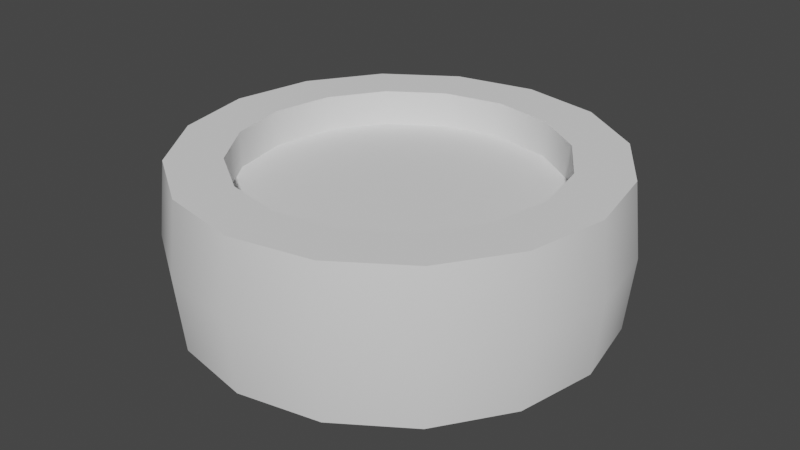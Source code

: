 # Source: Coin.blend  (saved by Blender 4.2.66; exported with 4.5.12 LTS)
import bpy
from mathutils import Matrix  # noqa: F401  (used for matrix-valued properties, if any)

bpy.ops.wm.read_factory_settings(use_empty=True)
scene = bpy.context.scene
scene.name = 'Scene'

# ---- world
world_world = bpy.data.worlds.new('World'); scene.world = world_world
world_world.use_nodes = True; world_world.node_tree.nodes.clear()
_N = world_world.node_tree.nodes; _L = world_world.node_tree.links
n0 = _N.new('ShaderNodeOutputWorld'); n0.name = 'World Output'; n0.location = (300, 300)
n1 = _N.new('ShaderNodeBackground'); n1.name = 'Background'; n1.location = (10, 300)
n1.inputs[0].default_value = (0.05088, 0.05088, 0.05088, 1.0)
_L.new(n1.outputs[0], n0.inputs[0])
n0.is_active_output = True
world_world.color = (0.05088, 0.05088, 0.05088)
world_world.use_sun_shadow = False
world_world.sun_shadow_jitter_overblur = 0.0

# ---- meshes
me_cylinder_001 = bpy.data.meshes.new('Cylinder.001')
me_cylinder_001.from_pydata([(0.0, 0.7451, 0.35), (0.2851, 0.6884, 0.35), (0.5269, 0.5269, 0.35), (0.6884, 0.2851, 0.35), (0.7451, 0.0, 0.35), (0.6884, -0.2851, 0.35), (0.5269, -0.5269, 0.35), (0.2851, -0.6884, 0.35), (0.0, -0.7451, 0.35), (-0.2851, -0.6884, 0.35), (-0.5269, -0.5269, 0.35), (-0.6884, -0.2851, 0.35), (-0.7451, 0.0, 0.35), (-0.6884, 0.2851, 0.35), (-0.5269, 0.5269, 0.35), (-0.2851, 0.6884, 0.35), (5.433e-10, 1.036, -7.451e-09), (0.3966, 0.9576, -7.451e-09), (0.7329, 0.7329, -7.451e-09), (0.9576, 0.3966, -7.451e-09), (1.036, 4.075e-10, -7.451e-09), (0.9576, -0.3966, -7.451e-09), (0.7329, -0.7329, -7.451e-09), (0.3966, -0.9576, -7.451e-09), (5.433e-10, -1.036, -7.451e-09), (-0.3966, -0.9576, -7.451e-09), (-0.7329, -0.7329, -7.451e-09), (-0.9576, -0.3966, -7.451e-09), (-1.036, 4.075e-10, -7.451e-09), (-0.9576, 0.3966, -7.451e-09), (-0.7329, 0.7329, -7.451e-09), (-0.3966, 0.9576, -7.451e-09), (0.3827, 0.9239, 0.35), (0.0, 1.0, 0.35), (0.7071, 0.7071, 0.35), (0.9239, 0.3827, 0.35), (1.0, 0.0, 0.35), (0.9239, -0.3827, 0.35), (0.7071, -0.7071, 0.35), (0.3827, -0.9239, 0.35), (0.0, -1.0, 0.35), (-0.3827, -0.9239, 0.35), (-0.7071, -0.7071, 0.35), (-0.9239, -0.3827, 0.35), (-1.0, 0.0, 0.35), (-0.9239, 0.3827, 0.35), (-0.7071, 0.7071, 0.35), (-0.3827, 0.9239, 0.35), (0.2851, 0.6884, 0.1798), (0.0, 0.7451, 0.1798), (0.5269, 0.5269, 0.1798), (0.6884, 0.2851, 0.1798), (0.7451, 0.0, 0.1798), (0.6884, -0.2851, 0.1798), (0.5269, -0.5269, 0.1798), (0.2851, -0.6884, 0.1798), (0.0, -0.7451, 0.1798), (-0.2851, -0.6884, 0.1798), (-0.5269, -0.5269, 0.1798), (-0.6884, -0.2851, 0.1798), (-0.7451, 0.0, 0.1798), (-0.6884, 0.2851, 0.1798), (-0.5269, 0.5269, 0.1798), (-0.2851, 0.6884, 0.1798)], [], [(16, 33, 32, 17), (17, 32, 34, 18), (18, 34, 35, 19), (19, 35, 36, 20), (20, 36, 37, 21), (21, 37, 38, 22), (22, 38, 39, 23), (23, 39, 40, 24), (24, 40, 41, 25), (25, 41, 42, 26), (26, 42, 43, 27), (27, 43, 44, 28), (28, 44, 45, 29), (29, 45, 46, 30), (15, 14, 62, 63), (30, 46, 47, 31), (31, 47, 33, 16), (0, 1, 32, 33), (1, 2, 34, 32), (2, 3, 35, 34), (3, 4, 36, 35), (4, 5, 37, 36), (5, 6, 38, 37), (6, 7, 39, 38), (7, 8, 40, 39), (8, 9, 41, 40), (9, 10, 42, 41), (10, 11, 43, 42), (11, 12, 44, 43), (12, 13, 45, 44), (13, 14, 46, 45), (14, 15, 47, 46), (15, 0, 33, 47), (48, 49, 63, 62, 61, 60, 59, 58, 57, 56, 55, 54, 53, 52, 51, 50), (8, 7, 55, 56), (1, 0, 49, 48), (0, 15, 63, 49), (9, 8, 56, 57), (2, 1, 48, 50), (10, 9, 57, 58), (3, 2, 50, 51), (11, 10, 58, 59), (4, 3, 51, 52), (12, 11, 59, 60), (5, 4, 52, 53), (13, 12, 60, 61), (6, 5, 53, 54), (14, 13, 61, 62), (7, 6, 54, 55)])
me_cylinder_001.polygons.foreach_set('use_smooth', [True] * 49)
_k = set([(0, 1), (0, 15), (1, 2), (2, 3), (3, 4), (4, 5), (5, 6), (6, 7), (7, 8), (8, 9), (9, 10), (10, 11), (11, 12), (12, 13), (13, 14), (14, 15), (32, 33), (32, 34), (33, 47), (34, 35), (35, 36), (36, 37), (37, 38), (38, 39), (39, 40), (40, 41), (41, 42), (42, 43), (43, 44), (44, 45), (45, 46), (46, 47), (48, 49), (48, 50), (49, 63), (50, 51), (51, 52), (52, 53), (53, 54), (54, 55), (55, 56), (56, 57), (57, 58), (58, 59), (59, 60), (60, 61), (61, 62), (62, 63)])
me_cylinder_001.attributes.new('sharp_edge', 'BOOLEAN', 'EDGE').data.foreach_set('value', [ (min(e.vertices), max(e.vertices)) in _k for e in me_cylinder_001.edges])
_uv = me_cylinder_001.uv_layers.new(name='UVMap')
_uv.uv.foreach_set('vector', [1.0, 0.75, 1.0, 1.0, 0.9375, 1.0, 0.9375, 0.75, 0.9375, 0.75, 0.9375, 1.0, 0.875, 1.0, 0.875, 0.75, 0.875, 0.75, 0.875, 1.0, 0.8125, 1.0, 0.8125, 0.75, 0.8125, 0.75, 0.8125, 1.0, 0.75, 1.0, 0.75, 0.75, 0.75, 0.75, 0.75, 1.0, 0.6875, 1.0, 0.6875, 0.75, 0.6875, 0.75, 0.6875, 1.0, 0.625, 1.0, 0.625, 0.75, 0.625, 0.75, 0.625, 1.0, 0.5625, 1.0, 0.5625, 0.75, 0.5625, 0.75, 0.5625, 1.0, 0.5, 1.0, 0.5, 0.75, 0.5, 0.75, 0.5, 1.0, 0.4375, 1.0, 0.4375, 0.75, 0.4375, 0.75, 0.4375, 1.0, 0.375, 1.0, 0.375, 0.75, 0.375, 0.75, 0.375, 1.0, 0.3125, 1.0, 0.3125, 0.75, 0.3125, 0.75, 0.3125, 1.0, 0.25, 1.0, 0.25, 0.75, 0.25, 0.75, 0.25, 1.0, 0.1875, 1.0, 0.1875, 0.75, 0.1875, 0.75, 0.1875, 1.0, 0.125, 1.0, 0.125, 0.75, 0.5625, 0.6675, 0.625, 0.6675, 0.625, 0.5825, 0.5625, 0.5825, 0.125, 0.75, 0.125, 1.0, 0.0625, 1.0, 0.0625, 0.75, 0.0625, 0.75, 0.0625, 1.0, 0.0, 1.0, 0.0, 0.75, 0.25, 0.4288, 0.3184, 0.4152, 0.3418, 0.4717, 0.25, 0.49, 0.3184, 0.4152, 0.3764, 0.3764, 0.4197, 0.4197, 0.3418, 0.4717, 0.3764, 0.3764, 0.4152, 0.3184, 0.4717, 0.3418, 0.4197, 0.4197, 0.4152, 0.3184, 0.4288, 0.25, 0.49, 0.25, 0.4717, 0.3418, 0.4288, 0.25, 0.4152, 0.1816, 0.4717, 0.1582, 0.49, 0.25, 0.4152, 0.1816, 0.3764, 0.1236, 0.4197, 0.08029, 0.4717, 0.1582, 0.3764, 0.1236, 0.3184, 0.08479, 0.3418, 0.02827, 0.4197, 0.08029, 0.3184, 0.08479, 0.25, 0.07118, 0.25, 0.01, 0.3418, 0.02827, 0.25, 0.07118, 0.1816, 0.08479, 0.1582, 0.02827, 0.25, 0.01, 0.1816, 0.08479, 0.1236, 0.1236, 0.08029, 0.08029, 0.1582, 0.02827, 0.1236, 0.1236, 0.08479, 0.1816, 0.02827, 0.1582, 0.08029, 0.08029, 0.08479, 0.1816, 0.07118, 0.25, 0.01, 0.25, 0.02827, 0.1582, 0.07118, 0.25, 0.08479, 0.3184, 0.02827, 0.3418, 0.01, 0.25, 0.08479, 0.3184, 0.1236, 0.3764, 0.08029, 0.4197, 0.02827, 0.3418, 0.1236, 0.3764, 0.1816, 0.4152, 0.1582, 0.4717, 0.08029, 0.4197, 0.1816, 0.4152, 0.25, 0.4288, 0.25, 0.49, 0.1582, 0.4717, 0.3184, 0.4152, 0.25, 0.4288, 0.1816, 0.4152, 0.1236, 0.3764, 0.08479, 0.3184, 0.07118, 0.25, 0.08479, 0.1816, 0.1236, 0.1236, 0.1816, 0.08479, 0.25, 0.07118, 0.3184, 0.08479, 0.3764, 0.1236, 0.4152, 0.1816, 0.4288, 0.25, 0.4152, 0.3184, 0.3764, 0.3764, 0.0, 0.6675, 0.0625, 0.6675, 0.0625, 0.5825, 0.0, 0.5825, 0.4375, 0.6675, 0.5, 0.6675, 0.5, 0.5825, 0.4375, 0.5825, 0.5, 0.6675, 0.5625, 0.6675, 0.5625, 0.5825, 0.5, 0.5825, 0.9375, 0.6675, 1.0, 0.6675, 1.0, 0.5825, 0.9375, 0.5825, 0.375, 0.6675, 0.4375, 0.6675, 0.4375, 0.5825, 0.375, 0.5825, 0.875, 0.6675, 0.9375, 0.6675, 0.9375, 0.5825, 0.875, 0.5825, 0.3125, 0.6675, 0.375, 0.6675, 0.375, 0.5825, 0.3125, 0.5825, 0.8125, 0.6675, 0.875, 0.6675, 0.875, 0.5825, 0.8125, 0.5825, 0.25, 0.6675, 0.3125, 0.6675, 0.3125, 0.5825, 0.25, 0.5825, 0.75, 0.6675, 0.8125, 0.6675, 0.8125, 0.5825, 0.75, 0.5825, 0.1875, 0.6675, 0.25, 0.6675, 0.25, 0.5825, 0.1875, 0.5825, 0.6875, 0.6675, 0.75, 0.6675, 0.75, 0.5825, 0.6875, 0.5825, 0.125, 0.6675, 0.1875, 0.6675, 0.1875, 0.5825, 0.125, 0.5825, 0.625, 0.6675, 0.6875, 0.6675, 0.6875, 0.5825, 0.625, 0.5825, 0.0625, 0.6675, 0.125, 0.6675, 0.125, 0.5825, 0.0625, 0.5825])
me_cylinder_001.update()

# ---- objects
ob_cylinder = bpy.data.objects.new('Cylinder', me_cylinder_001)

# ---- transforms, parenting, visibility, modifiers, constraints
ob_cylinder.location = (0.0, 0.0, 0.0)
_m = ob_cylinder.modifiers.new('Mirror', 'MIRROR')
_m.use_axis = (False, False, True)

# ---- collection membership
scene.collection.objects.link(ob_cylinder)

# ---- scene / render settings (as saved in the file)
scene.frame_start = 1; scene.frame_end = 250; scene.frame_set(1)
scene.render.engine = 'BLENDER_EEVEE_NEXT'
scene.cycles.use_denoising = False
scene.cycles.samples = 128
scene.cycles.sampling_pattern = 'TABULATED_SOBOL'
scene.cycles.use_adaptive_sampling = False
scene.cycles.use_light_tree = False
scene.eevee.use_gtao = True
scene.view_settings.view_transform = 'Filmic'
bpy.context.view_layer.update()

# ---- added for rendering (the .blend has no active camera and no usable light): camera, sun
cam_auto = bpy.data.cameras.new('AutoCamera')
cam_auto.lens = 50.0
cam_auto.sensor_width = 36.0
cam_auto.clip_end = 1000.0
ob_auto_camera = bpy.data.objects.new('AutoCamera', cam_auto)
scene.collection.objects.link(ob_auto_camera)
ob_auto_camera.location = (2.7886, -3.34632, 2.23088)
ob_auto_camera.rotation_euler = (1.09748, -7.21219e-08, 0.694738)
scene.camera = ob_auto_camera
light_auto_sun = bpy.data.lights.new('AutoSun', 'SUN')
light_auto_sun.energy = 3.0
light_auto_sun.angle = 0.0523599
ob_auto_sun = bpy.data.objects.new('AutoSun', light_auto_sun)
scene.collection.objects.link(ob_auto_sun)
ob_auto_sun.rotation_euler = (0.872665, 0.174533, 0.523599)
bpy.context.view_layer.update()
